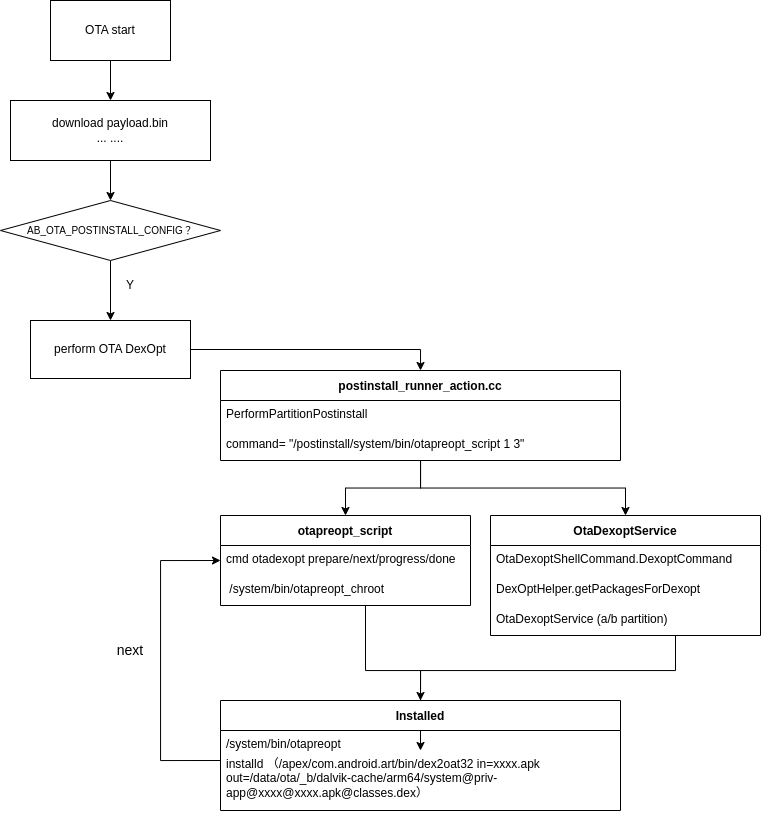

The diagram above was exported from draw.io. Its source (the exported page's mxGraphModel, read from the mxfile embedded in the PNG):
<mxGraphModel dx="1509" dy="823" grid="1" gridSize="10" guides="1" tooltips="1" connect="1" arrows="1" fold="1" page="1" pageScale="1" pageWidth="827" pageHeight="1169" math="0" shadow="0">
  <root>
    <mxCell id="WIyWlLk6GJQsqaUBKTNV-0" />
    <mxCell id="WIyWlLk6GJQsqaUBKTNV-1" parent="WIyWlLk6GJQsqaUBKTNV-0" />
    <mxCell id="jTsxtLItTkVbIjU4PIqL-44" value="" style="edgeStyle=orthogonalEdgeStyle;rounded=0;orthogonalLoop=1;jettySize=auto;html=1;" edge="1" parent="WIyWlLk6GJQsqaUBKTNV-1" source="jTsxtLItTkVbIjU4PIqL-21" target="jTsxtLItTkVbIjU4PIqL-22">
      <mxGeometry relative="1" as="geometry" />
    </mxCell>
    <mxCell id="jTsxtLItTkVbIjU4PIqL-21" value="OTA start" style="rounded=0;whiteSpace=wrap;html=1;" vertex="1" parent="WIyWlLk6GJQsqaUBKTNV-1">
      <mxGeometry x="60" y="40" width="120" height="60" as="geometry" />
    </mxCell>
    <mxCell id="jTsxtLItTkVbIjU4PIqL-45" value="" style="edgeStyle=orthogonalEdgeStyle;rounded=0;orthogonalLoop=1;jettySize=auto;html=1;" edge="1" parent="WIyWlLk6GJQsqaUBKTNV-1" source="jTsxtLItTkVbIjU4PIqL-22" target="jTsxtLItTkVbIjU4PIqL-29">
      <mxGeometry relative="1" as="geometry" />
    </mxCell>
    <mxCell id="jTsxtLItTkVbIjU4PIqL-22" value="download payload.bin&#10;... ...." style="rounded=0;whiteSpace=wrap;html=1;" vertex="1" parent="WIyWlLk6GJQsqaUBKTNV-1">
      <mxGeometry x="20" y="140" width="200" height="60" as="geometry" />
    </mxCell>
    <mxCell id="jTsxtLItTkVbIjU4PIqL-47" value="" style="edgeStyle=orthogonalEdgeStyle;rounded=0;orthogonalLoop=1;jettySize=auto;html=1;exitX=1;exitY=0.5;exitDx=0;exitDy=0;entryX=0.5;entryY=0;entryDx=0;entryDy=0;" edge="1" parent="WIyWlLk6GJQsqaUBKTNV-1" source="jTsxtLItTkVbIjU4PIqL-23" target="jTsxtLItTkVbIjU4PIqL-25">
      <mxGeometry relative="1" as="geometry" />
    </mxCell>
    <mxCell id="jTsxtLItTkVbIjU4PIqL-23" value="perform OTA DexOpt" style="rounded=0;whiteSpace=wrap;html=1;" vertex="1" parent="WIyWlLk6GJQsqaUBKTNV-1">
      <mxGeometry x="40" y="360" width="160" height="58" as="geometry" />
    </mxCell>
    <mxCell id="jTsxtLItTkVbIjU4PIqL-57" value="" style="edgeStyle=orthogonalEdgeStyle;rounded=0;orthogonalLoop=1;jettySize=auto;html=1;entryX=0.5;entryY=0;entryDx=0;entryDy=0;" edge="1" parent="WIyWlLk6GJQsqaUBKTNV-1" source="jTsxtLItTkVbIjU4PIqL-25" target="jTsxtLItTkVbIjU4PIqL-64">
      <mxGeometry relative="1" as="geometry" />
    </mxCell>
    <mxCell id="jTsxtLItTkVbIjU4PIqL-84" style="edgeStyle=orthogonalEdgeStyle;rounded=0;orthogonalLoop=1;jettySize=auto;html=1;" edge="1" parent="WIyWlLk6GJQsqaUBKTNV-1" source="jTsxtLItTkVbIjU4PIqL-25" target="jTsxtLItTkVbIjU4PIqL-51">
      <mxGeometry relative="1" as="geometry" />
    </mxCell>
    <mxCell id="jTsxtLItTkVbIjU4PIqL-25" value="postinstall_runner_action.cc" style="swimlane;childLayout=stackLayout;horizontal=1;startSize=30;horizontalStack=0;resizeParent=1;resizeParentMax=0;resizeLast=0;collapsible=1;marginBottom=0;align=center;" vertex="1" parent="WIyWlLk6GJQsqaUBKTNV-1">
      <mxGeometry x="230" y="410" width="400" height="90" as="geometry">
        <mxRectangle x="320" y="330" width="210" height="30" as="alternateBounds" />
      </mxGeometry>
    </mxCell>
    <mxCell id="jTsxtLItTkVbIjU4PIqL-26" value="PerformPartitionPostinstall" style="text;strokeColor=none;fillColor=none;spacingLeft=4;spacingRight=4;overflow=hidden;rotatable=0;points=[[0,0.5],[1,0.5]];portConstraint=eastwest;whiteSpace=wrap;html=1;" vertex="1" parent="jTsxtLItTkVbIjU4PIqL-25">
      <mxGeometry y="30" width="400" height="30" as="geometry" />
    </mxCell>
    <mxCell id="jTsxtLItTkVbIjU4PIqL-39" value="command= &quot;/postinstall/system/bin/otapreopt_script 1 3&quot;" style="text;strokeColor=none;fillColor=none;spacingLeft=4;spacingRight=4;overflow=hidden;rotatable=0;points=[[0,0.5],[1,0.5]];portConstraint=eastwest;whiteSpace=wrap;html=1;" vertex="1" parent="jTsxtLItTkVbIjU4PIqL-25">
      <mxGeometry y="60" width="400" height="30" as="geometry" />
    </mxCell>
    <mxCell id="jTsxtLItTkVbIjU4PIqL-46" value="" style="edgeStyle=orthogonalEdgeStyle;rounded=0;orthogonalLoop=1;jettySize=auto;html=1;" edge="1" parent="WIyWlLk6GJQsqaUBKTNV-1" source="jTsxtLItTkVbIjU4PIqL-29" target="jTsxtLItTkVbIjU4PIqL-23">
      <mxGeometry relative="1" as="geometry" />
    </mxCell>
    <mxCell id="jTsxtLItTkVbIjU4PIqL-29" value="AB_OTA_POSTINSTALL_CONFIG？" style="rhombus;whiteSpace=wrap;html=1;fontSize=10;" vertex="1" parent="WIyWlLk6GJQsqaUBKTNV-1">
      <mxGeometry x="10" y="240" width="220" height="60" as="geometry" />
    </mxCell>
    <mxCell id="jTsxtLItTkVbIjU4PIqL-50" value="Y" style="text;strokeColor=none;align=center;fillColor=none;html=1;verticalAlign=middle;whiteSpace=wrap;rounded=0;" vertex="1" parent="WIyWlLk6GJQsqaUBKTNV-1">
      <mxGeometry x="130" y="310" width="20" height="30" as="geometry" />
    </mxCell>
    <mxCell id="jTsxtLItTkVbIjU4PIqL-87" value="" style="edgeStyle=orthogonalEdgeStyle;rounded=0;orthogonalLoop=1;jettySize=auto;html=1;" edge="1" parent="WIyWlLk6GJQsqaUBKTNV-1" source="jTsxtLItTkVbIjU4PIqL-51">
      <mxGeometry relative="1" as="geometry">
        <mxPoint x="430" y="790" as="targetPoint" />
        <Array as="points">
          <mxPoint x="685" y="710" />
          <mxPoint x="430" y="710" />
        </Array>
      </mxGeometry>
    </mxCell>
    <mxCell id="jTsxtLItTkVbIjU4PIqL-51" value="OtaDexoptService" style="swimlane;childLayout=stackLayout;horizontal=1;startSize=30;horizontalStack=0;resizeParent=1;resizeParentMax=0;resizeLast=0;collapsible=1;marginBottom=0;align=center;" vertex="1" parent="WIyWlLk6GJQsqaUBKTNV-1">
      <mxGeometry x="500" y="555" width="270" height="120" as="geometry">
        <mxRectangle x="320" y="330" width="210" height="30" as="alternateBounds" />
      </mxGeometry>
    </mxCell>
    <mxCell id="jTsxtLItTkVbIjU4PIqL-54" value="OtaDexoptShellCommand.DexoptCommand" style="text;strokeColor=none;fillColor=none;spacingLeft=4;spacingRight=4;overflow=hidden;rotatable=0;points=[[0,0.5],[1,0.5]];portConstraint=eastwest;whiteSpace=wrap;html=1;" vertex="1" parent="jTsxtLItTkVbIjU4PIqL-51">
      <mxGeometry y="30" width="270" height="30" as="geometry" />
    </mxCell>
    <mxCell id="jTsxtLItTkVbIjU4PIqL-62" value="DexOptHelper.getPackagesForDexopt" style="text;strokeColor=none;fillColor=none;spacingLeft=4;spacingRight=4;overflow=hidden;rotatable=0;points=[[0,0.5],[1,0.5]];portConstraint=eastwest;whiteSpace=wrap;html=1;" vertex="1" parent="jTsxtLItTkVbIjU4PIqL-51">
      <mxGeometry y="60" width="270" height="30" as="geometry" />
    </mxCell>
    <mxCell id="jTsxtLItTkVbIjU4PIqL-55" value="OtaDexoptService (a/b partition)" style="text;strokeColor=none;fillColor=none;spacingLeft=4;spacingRight=4;overflow=hidden;rotatable=0;points=[[0,0.5],[1,0.5]];portConstraint=eastwest;whiteSpace=wrap;html=1;" vertex="1" parent="jTsxtLItTkVbIjU4PIqL-51">
      <mxGeometry y="90" width="270" height="30" as="geometry" />
    </mxCell>
    <mxCell id="jTsxtLItTkVbIjU4PIqL-58" value="Installed" style="swimlane;childLayout=stackLayout;horizontal=1;startSize=30;horizontalStack=0;resizeParent=1;resizeParentMax=0;resizeLast=0;collapsible=1;marginBottom=0;align=center;" vertex="1" parent="WIyWlLk6GJQsqaUBKTNV-1">
      <mxGeometry x="230" y="740" width="400" height="110" as="geometry">
        <mxRectangle x="320" y="330" width="210" height="30" as="alternateBounds" />
      </mxGeometry>
    </mxCell>
    <mxCell id="jTsxtLItTkVbIjU4PIqL-83" value="/system/bin/otapreopt&amp;nbsp;" style="text;strokeColor=none;fillColor=none;spacingLeft=4;spacingRight=4;overflow=hidden;rotatable=0;points=[[0,0.5],[1,0.5]];portConstraint=eastwest;whiteSpace=wrap;html=1;" vertex="1" parent="jTsxtLItTkVbIjU4PIqL-58">
      <mxGeometry y="30" width="400" height="20" as="geometry" />
    </mxCell>
    <mxCell id="jTsxtLItTkVbIjU4PIqL-61" value="installd （/apex/com.android.art/bin/dex2oat32 in=xxxx.apk out=/data/ota/_b/dalvik-cache/arm64/system@priv-app@xxxx@xxxx.apk@classes.dex）" style="text;strokeColor=none;fillColor=none;spacingLeft=4;spacingRight=4;overflow=hidden;rotatable=0;points=[[0,0.5],[1,0.5]];portConstraint=eastwest;whiteSpace=wrap;html=1;" vertex="1" parent="jTsxtLItTkVbIjU4PIqL-58">
      <mxGeometry y="50" width="400" height="60" as="geometry" />
    </mxCell>
    <mxCell id="jTsxtLItTkVbIjU4PIqL-85" style="edgeStyle=orthogonalEdgeStyle;rounded=0;orthogonalLoop=1;jettySize=auto;html=1;entryX=0.5;entryY=0;entryDx=0;entryDy=0;" edge="1" parent="WIyWlLk6GJQsqaUBKTNV-1" source="jTsxtLItTkVbIjU4PIqL-64" target="jTsxtLItTkVbIjU4PIqL-58">
      <mxGeometry relative="1" as="geometry">
        <Array as="points">
          <mxPoint x="375" y="710" />
          <mxPoint x="430" y="710" />
        </Array>
      </mxGeometry>
    </mxCell>
    <mxCell id="jTsxtLItTkVbIjU4PIqL-64" value="otapreopt_script" style="swimlane;childLayout=stackLayout;horizontal=1;startSize=30;horizontalStack=0;resizeParent=1;resizeParentMax=0;resizeLast=0;collapsible=1;marginBottom=0;align=center;" vertex="1" parent="WIyWlLk6GJQsqaUBKTNV-1">
      <mxGeometry x="230" y="555" width="250" height="90" as="geometry">
        <mxRectangle x="320" y="330" width="210" height="30" as="alternateBounds" />
      </mxGeometry>
    </mxCell>
    <mxCell id="jTsxtLItTkVbIjU4PIqL-70" value="cmd otadexopt prepare/next/progress/done" style="text;strokeColor=none;fillColor=none;spacingLeft=4;spacingRight=4;overflow=hidden;rotatable=0;points=[[0,0.5],[1,0.5]];portConstraint=eastwest;whiteSpace=wrap;html=1;" vertex="1" parent="jTsxtLItTkVbIjU4PIqL-64">
      <mxGeometry y="30" width="250" height="30" as="geometry" />
    </mxCell>
    <mxCell id="jTsxtLItTkVbIjU4PIqL-65" value="&amp;nbsp;/system/bin/otapreopt_chroot" style="text;strokeColor=none;fillColor=none;spacingLeft=4;spacingRight=4;overflow=hidden;rotatable=0;points=[[0,0.5],[1,0.5]];portConstraint=eastwest;whiteSpace=wrap;html=1;" vertex="1" parent="jTsxtLItTkVbIjU4PIqL-64">
      <mxGeometry y="60" width="250" height="30" as="geometry" />
    </mxCell>
    <mxCell id="jTsxtLItTkVbIjU4PIqL-77" style="edgeStyle=orthogonalEdgeStyle;rounded=0;orthogonalLoop=1;jettySize=auto;html=1;entryX=0;entryY=0.5;entryDx=0;entryDy=0;" edge="1" parent="WIyWlLk6GJQsqaUBKTNV-1" target="jTsxtLItTkVbIjU4PIqL-70">
      <mxGeometry relative="1" as="geometry">
        <mxPoint x="230" y="800" as="sourcePoint" />
        <Array as="points">
          <mxPoint x="230" y="800" />
          <mxPoint x="170" y="800" />
          <mxPoint x="170" y="600" />
        </Array>
      </mxGeometry>
    </mxCell>
    <mxCell id="jTsxtLItTkVbIjU4PIqL-78" value="next" style="text;strokeColor=none;align=center;fillColor=none;html=1;verticalAlign=middle;whiteSpace=wrap;rounded=0;fontSize=14;" vertex="1" parent="WIyWlLk6GJQsqaUBKTNV-1">
      <mxGeometry x="120" y="675" width="40" height="30" as="geometry" />
    </mxCell>
  </root>
</mxGraphModel>